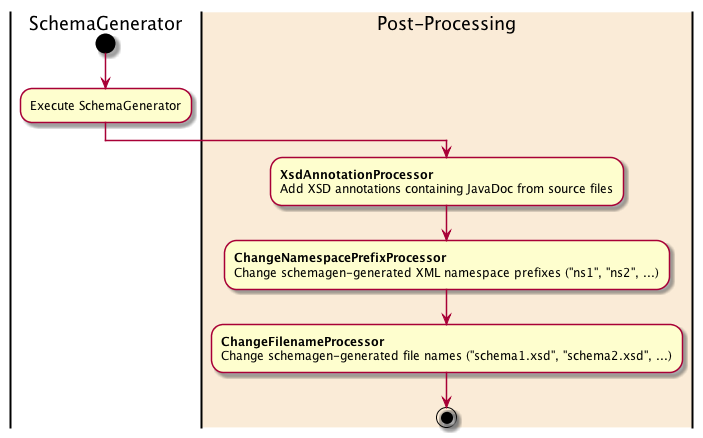

The diagram above was rendered by PlantUML. Its source (embedded in the PNG):
@startuml
|SchemaGenerator|
start
:Execute SchemaGenerator;
|#AntiqueWhite|Post-Processing|
:**XsdAnnotationProcessor**
Add XSD annotations containing JavaDoc from source files;
:**ChangeNamespacePrefixProcessor**
Change schemagen-generated XML namespace prefixes ("ns1", "ns2", ...);
:**ChangeFilenameProcessor**
Change schemagen-generated file names ("schema1.xsd", "schema2.xsd", ...);
stop
@enduml